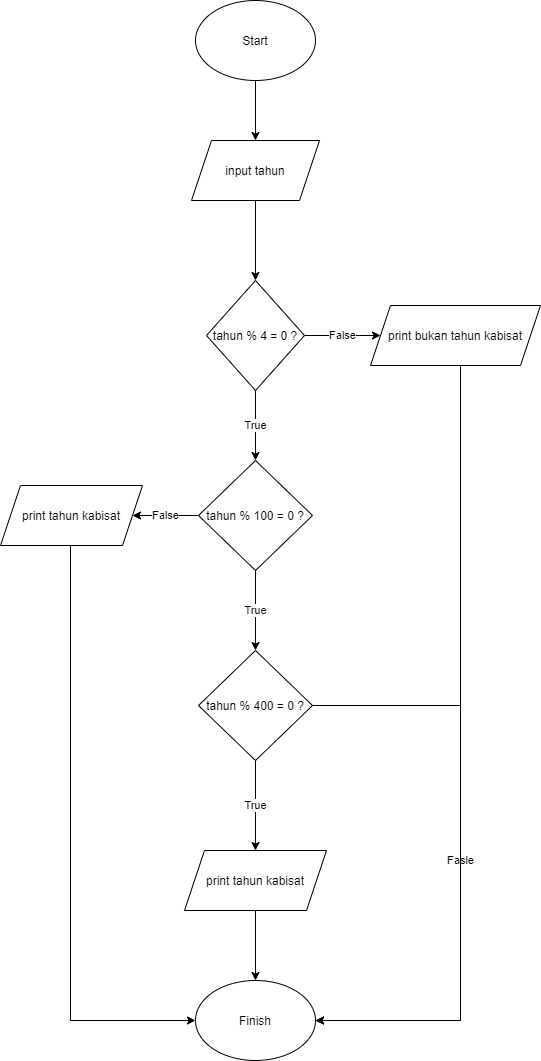

The diagram above was exported from draw.io. Its source (the exported page's mxGraphModel, read from the mxfile embedded in the PNG):
<mxGraphModel dx="1253" dy="875" grid="1" gridSize="10" guides="1" tooltips="1" connect="1" arrows="1" fold="1" page="1" pageScale="1" pageWidth="850" pageHeight="1100" math="0" shadow="0">
  <root>
    <mxCell id="0" />
    <mxCell id="1" parent="0" />
    <mxCell id="W91LsT1b1OscXI8ave_Q-1" value="" style="edgeStyle=orthogonalEdgeStyle;rounded=0;orthogonalLoop=1;jettySize=auto;html=1;" edge="1" parent="1" source="W91LsT1b1OscXI8ave_Q-2" target="W91LsT1b1OscXI8ave_Q-4">
      <mxGeometry relative="1" as="geometry" />
    </mxCell>
    <mxCell id="W91LsT1b1OscXI8ave_Q-2" value="Start" style="ellipse;whiteSpace=wrap;html=1;" vertex="1" parent="1">
      <mxGeometry x="365" y="70" width="120" height="80" as="geometry" />
    </mxCell>
    <mxCell id="W91LsT1b1OscXI8ave_Q-3" value="" style="edgeStyle=orthogonalEdgeStyle;rounded=0;orthogonalLoop=1;jettySize=auto;html=1;" edge="1" parent="1" source="W91LsT1b1OscXI8ave_Q-4" target="W91LsT1b1OscXI8ave_Q-7">
      <mxGeometry relative="1" as="geometry" />
    </mxCell>
    <mxCell id="W91LsT1b1OscXI8ave_Q-4" value="&lt;span&gt;input tahun&lt;/span&gt;" style="shape=parallelogram;perimeter=parallelogramPerimeter;whiteSpace=wrap;html=1;fixedSize=1;" vertex="1" parent="1">
      <mxGeometry x="361" y="210" width="128" height="60" as="geometry" />
    </mxCell>
    <mxCell id="W91LsT1b1OscXI8ave_Q-5" value="True" style="edgeStyle=orthogonalEdgeStyle;rounded=0;orthogonalLoop=1;jettySize=auto;html=1;" edge="1" parent="1" source="W91LsT1b1OscXI8ave_Q-7" target="W91LsT1b1OscXI8ave_Q-10">
      <mxGeometry relative="1" as="geometry" />
    </mxCell>
    <mxCell id="W91LsT1b1OscXI8ave_Q-6" value="False" style="edgeStyle=orthogonalEdgeStyle;rounded=0;orthogonalLoop=1;jettySize=auto;html=1;" edge="1" parent="1" source="W91LsT1b1OscXI8ave_Q-7" target="W91LsT1b1OscXI8ave_Q-17">
      <mxGeometry relative="1" as="geometry" />
    </mxCell>
    <mxCell id="W91LsT1b1OscXI8ave_Q-7" value="tahun % 4 = 0 ?" style="rhombus;whiteSpace=wrap;html=1;" vertex="1" parent="1">
      <mxGeometry x="376" y="350" width="98" height="110" as="geometry" />
    </mxCell>
    <mxCell id="W91LsT1b1OscXI8ave_Q-8" value="True" style="edgeStyle=orthogonalEdgeStyle;rounded=0;orthogonalLoop=1;jettySize=auto;html=1;" edge="1" parent="1" source="W91LsT1b1OscXI8ave_Q-10" target="W91LsT1b1OscXI8ave_Q-13">
      <mxGeometry relative="1" as="geometry" />
    </mxCell>
    <mxCell id="W91LsT1b1OscXI8ave_Q-9" value="False" style="edgeStyle=orthogonalEdgeStyle;rounded=0;orthogonalLoop=1;jettySize=auto;html=1;" edge="1" parent="1" source="W91LsT1b1OscXI8ave_Q-10" target="W91LsT1b1OscXI8ave_Q-20">
      <mxGeometry relative="1" as="geometry" />
    </mxCell>
    <mxCell id="W91LsT1b1OscXI8ave_Q-10" value="tahun % 100 = 0 ?" style="rhombus;whiteSpace=wrap;html=1;" vertex="1" parent="1">
      <mxGeometry x="368" y="530" width="114" height="110" as="geometry" />
    </mxCell>
    <mxCell id="W91LsT1b1OscXI8ave_Q-11" value="True" style="edgeStyle=orthogonalEdgeStyle;rounded=0;orthogonalLoop=1;jettySize=auto;html=1;" edge="1" parent="1" source="W91LsT1b1OscXI8ave_Q-13" target="W91LsT1b1OscXI8ave_Q-15">
      <mxGeometry relative="1" as="geometry" />
    </mxCell>
    <mxCell id="W91LsT1b1OscXI8ave_Q-12" value="Fasle" style="edgeStyle=orthogonalEdgeStyle;rounded=0;orthogonalLoop=1;jettySize=auto;html=1;entryX=1;entryY=0.5;entryDx=0;entryDy=0;" edge="1" parent="1" source="W91LsT1b1OscXI8ave_Q-13" target="W91LsT1b1OscXI8ave_Q-18">
      <mxGeometry relative="1" as="geometry">
        <Array as="points">
          <mxPoint x="630" y="775" />
          <mxPoint x="630" y="1090" />
        </Array>
      </mxGeometry>
    </mxCell>
    <mxCell id="W91LsT1b1OscXI8ave_Q-13" value="tahun % 400 = 0 ?" style="rhombus;whiteSpace=wrap;html=1;" vertex="1" parent="1">
      <mxGeometry x="368" y="720" width="114" height="110" as="geometry" />
    </mxCell>
    <mxCell id="W91LsT1b1OscXI8ave_Q-14" value="" style="edgeStyle=orthogonalEdgeStyle;rounded=0;orthogonalLoop=1;jettySize=auto;html=1;" edge="1" parent="1" source="W91LsT1b1OscXI8ave_Q-15" target="W91LsT1b1OscXI8ave_Q-18">
      <mxGeometry relative="1" as="geometry" />
    </mxCell>
    <mxCell id="W91LsT1b1OscXI8ave_Q-15" value="print tahun kabisat" style="shape=parallelogram;perimeter=parallelogramPerimeter;whiteSpace=wrap;html=1;fixedSize=1;" vertex="1" parent="1">
      <mxGeometry x="354" y="920" width="142" height="60" as="geometry" />
    </mxCell>
    <mxCell id="W91LsT1b1OscXI8ave_Q-16" style="edgeStyle=orthogonalEdgeStyle;rounded=0;orthogonalLoop=1;jettySize=auto;html=1;entryX=1;entryY=0.5;entryDx=0;entryDy=0;" edge="1" parent="1" source="W91LsT1b1OscXI8ave_Q-17" target="W91LsT1b1OscXI8ave_Q-18">
      <mxGeometry relative="1" as="geometry">
        <mxPoint x="610.9999999999998" y="800" as="targetPoint" />
        <Array as="points">
          <mxPoint x="630" y="405" />
          <mxPoint x="630" y="1090" />
        </Array>
      </mxGeometry>
    </mxCell>
    <mxCell id="W91LsT1b1OscXI8ave_Q-17" value="print bukan tahun kabisat" style="shape=parallelogram;perimeter=parallelogramPerimeter;whiteSpace=wrap;html=1;fixedSize=1;" vertex="1" parent="1">
      <mxGeometry x="540" y="375" width="170" height="60" as="geometry" />
    </mxCell>
    <mxCell id="W91LsT1b1OscXI8ave_Q-18" value="Finish" style="ellipse;whiteSpace=wrap;html=1;" vertex="1" parent="1">
      <mxGeometry x="365" y="1050" width="120" height="80" as="geometry" />
    </mxCell>
    <mxCell id="W91LsT1b1OscXI8ave_Q-19" style="edgeStyle=orthogonalEdgeStyle;rounded=0;orthogonalLoop=1;jettySize=auto;html=1;entryX=0;entryY=0.5;entryDx=0;entryDy=0;" edge="1" parent="1" source="W91LsT1b1OscXI8ave_Q-20" target="W91LsT1b1OscXI8ave_Q-18">
      <mxGeometry relative="1" as="geometry">
        <Array as="points">
          <mxPoint x="240" y="585" />
          <mxPoint x="240" y="1090" />
        </Array>
      </mxGeometry>
    </mxCell>
    <mxCell id="W91LsT1b1OscXI8ave_Q-20" value="print tahun kabisat" style="shape=parallelogram;perimeter=parallelogramPerimeter;whiteSpace=wrap;html=1;fixedSize=1;" vertex="1" parent="1">
      <mxGeometry x="170" y="555" width="142" height="60" as="geometry" />
    </mxCell>
  </root>
</mxGraphModel>